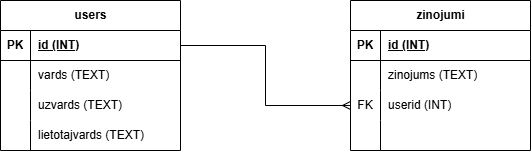

The diagram above was exported from draw.io. Its source (the exported page's mxGraphModel, read from the mxfile embedded in the PNG):
<mxGraphModel dx="1510" dy="371" grid="1" gridSize="10" guides="1" tooltips="1" connect="1" arrows="1" fold="1" page="1" pageScale="1" pageWidth="827" pageHeight="1169" math="0" shadow="0">
  <root>
    <mxCell id="0" />
    <mxCell id="1" parent="0" />
    <mxCell id="u8x9inpKZCqemPFaxfko-12" value="users" style="shape=table;startSize=30;container=1;collapsible=1;childLayout=tableLayout;fixedRows=1;rowLines=0;fontStyle=1;align=center;resizeLast=1;html=1;" vertex="1" parent="1">
      <mxGeometry x="-250" y="300" width="180" height="150" as="geometry" />
    </mxCell>
    <mxCell id="u8x9inpKZCqemPFaxfko-13" value="" style="shape=tableRow;horizontal=0;startSize=0;swimlaneHead=0;swimlaneBody=0;fillColor=none;collapsible=0;dropTarget=0;points=[[0,0.5],[1,0.5]];portConstraint=eastwest;top=0;left=0;right=0;bottom=1;" vertex="1" parent="u8x9inpKZCqemPFaxfko-12">
      <mxGeometry y="30" width="180" height="30" as="geometry" />
    </mxCell>
    <mxCell id="u8x9inpKZCqemPFaxfko-14" value="PK" style="shape=partialRectangle;connectable=0;fillColor=none;top=0;left=0;bottom=0;right=0;fontStyle=1;overflow=hidden;whiteSpace=wrap;html=1;" vertex="1" parent="u8x9inpKZCqemPFaxfko-13">
      <mxGeometry width="30" height="30" as="geometry">
        <mxRectangle width="30" height="30" as="alternateBounds" />
      </mxGeometry>
    </mxCell>
    <mxCell id="u8x9inpKZCqemPFaxfko-15" value="id (INT)" style="shape=partialRectangle;connectable=0;fillColor=none;top=0;left=0;bottom=0;right=0;align=left;spacingLeft=6;fontStyle=5;overflow=hidden;whiteSpace=wrap;html=1;" vertex="1" parent="u8x9inpKZCqemPFaxfko-13">
      <mxGeometry x="30" width="150" height="30" as="geometry">
        <mxRectangle width="150" height="30" as="alternateBounds" />
      </mxGeometry>
    </mxCell>
    <mxCell id="u8x9inpKZCqemPFaxfko-16" value="" style="shape=tableRow;horizontal=0;startSize=0;swimlaneHead=0;swimlaneBody=0;fillColor=none;collapsible=0;dropTarget=0;points=[[0,0.5],[1,0.5]];portConstraint=eastwest;top=0;left=0;right=0;bottom=0;" vertex="1" parent="u8x9inpKZCqemPFaxfko-12">
      <mxGeometry y="60" width="180" height="30" as="geometry" />
    </mxCell>
    <mxCell id="u8x9inpKZCqemPFaxfko-17" value="" style="shape=partialRectangle;connectable=0;fillColor=none;top=0;left=0;bottom=0;right=0;editable=1;overflow=hidden;whiteSpace=wrap;html=1;" vertex="1" parent="u8x9inpKZCqemPFaxfko-16">
      <mxGeometry width="30" height="30" as="geometry">
        <mxRectangle width="30" height="30" as="alternateBounds" />
      </mxGeometry>
    </mxCell>
    <mxCell id="u8x9inpKZCqemPFaxfko-18" value="vards (TEXT)" style="shape=partialRectangle;connectable=0;fillColor=none;top=0;left=0;bottom=0;right=0;align=left;spacingLeft=6;overflow=hidden;whiteSpace=wrap;html=1;" vertex="1" parent="u8x9inpKZCqemPFaxfko-16">
      <mxGeometry x="30" width="150" height="30" as="geometry">
        <mxRectangle width="150" height="30" as="alternateBounds" />
      </mxGeometry>
    </mxCell>
    <mxCell id="u8x9inpKZCqemPFaxfko-19" value="" style="shape=tableRow;horizontal=0;startSize=0;swimlaneHead=0;swimlaneBody=0;fillColor=none;collapsible=0;dropTarget=0;points=[[0,0.5],[1,0.5]];portConstraint=eastwest;top=0;left=0;right=0;bottom=0;" vertex="1" parent="u8x9inpKZCqemPFaxfko-12">
      <mxGeometry y="90" width="180" height="30" as="geometry" />
    </mxCell>
    <mxCell id="u8x9inpKZCqemPFaxfko-20" value="" style="shape=partialRectangle;connectable=0;fillColor=none;top=0;left=0;bottom=0;right=0;editable=1;overflow=hidden;whiteSpace=wrap;html=1;" vertex="1" parent="u8x9inpKZCqemPFaxfko-19">
      <mxGeometry width="30" height="30" as="geometry">
        <mxRectangle width="30" height="30" as="alternateBounds" />
      </mxGeometry>
    </mxCell>
    <mxCell id="u8x9inpKZCqemPFaxfko-21" value="uzvards (TEXT)" style="shape=partialRectangle;connectable=0;fillColor=none;top=0;left=0;bottom=0;right=0;align=left;spacingLeft=6;overflow=hidden;whiteSpace=wrap;html=1;" vertex="1" parent="u8x9inpKZCqemPFaxfko-19">
      <mxGeometry x="30" width="150" height="30" as="geometry">
        <mxRectangle width="150" height="30" as="alternateBounds" />
      </mxGeometry>
    </mxCell>
    <mxCell id="u8x9inpKZCqemPFaxfko-22" value="" style="shape=tableRow;horizontal=0;startSize=0;swimlaneHead=0;swimlaneBody=0;fillColor=none;collapsible=0;dropTarget=0;points=[[0,0.5],[1,0.5]];portConstraint=eastwest;top=0;left=0;right=0;bottom=0;" vertex="1" parent="u8x9inpKZCqemPFaxfko-12">
      <mxGeometry y="120" width="180" height="30" as="geometry" />
    </mxCell>
    <mxCell id="u8x9inpKZCqemPFaxfko-23" value="" style="shape=partialRectangle;connectable=0;fillColor=none;top=0;left=0;bottom=0;right=0;editable=1;overflow=hidden;whiteSpace=wrap;html=1;" vertex="1" parent="u8x9inpKZCqemPFaxfko-22">
      <mxGeometry width="30" height="30" as="geometry">
        <mxRectangle width="30" height="30" as="alternateBounds" />
      </mxGeometry>
    </mxCell>
    <mxCell id="u8x9inpKZCqemPFaxfko-24" value="lietotajvards (TEXT)" style="shape=partialRectangle;connectable=0;fillColor=none;top=0;left=0;bottom=0;right=0;align=left;spacingLeft=6;overflow=hidden;whiteSpace=wrap;html=1;" vertex="1" parent="u8x9inpKZCqemPFaxfko-22">
      <mxGeometry x="30" width="150" height="30" as="geometry">
        <mxRectangle width="150" height="30" as="alternateBounds" />
      </mxGeometry>
    </mxCell>
    <mxCell id="u8x9inpKZCqemPFaxfko-25" value="zinojumi" style="shape=table;startSize=30;container=1;collapsible=1;childLayout=tableLayout;fixedRows=1;rowLines=0;fontStyle=1;align=center;resizeLast=1;html=1;" vertex="1" parent="1">
      <mxGeometry x="100" y="300" width="180" height="150" as="geometry" />
    </mxCell>
    <mxCell id="u8x9inpKZCqemPFaxfko-26" value="" style="shape=tableRow;horizontal=0;startSize=0;swimlaneHead=0;swimlaneBody=0;fillColor=none;collapsible=0;dropTarget=0;points=[[0,0.5],[1,0.5]];portConstraint=eastwest;top=0;left=0;right=0;bottom=1;" vertex="1" parent="u8x9inpKZCqemPFaxfko-25">
      <mxGeometry y="30" width="180" height="30" as="geometry" />
    </mxCell>
    <mxCell id="u8x9inpKZCqemPFaxfko-27" value="PK" style="shape=partialRectangle;connectable=0;fillColor=none;top=0;left=0;bottom=0;right=0;fontStyle=1;overflow=hidden;whiteSpace=wrap;html=1;" vertex="1" parent="u8x9inpKZCqemPFaxfko-26">
      <mxGeometry width="30" height="30" as="geometry">
        <mxRectangle width="30" height="30" as="alternateBounds" />
      </mxGeometry>
    </mxCell>
    <mxCell id="u8x9inpKZCqemPFaxfko-28" value="id (INT)" style="shape=partialRectangle;connectable=0;fillColor=none;top=0;left=0;bottom=0;right=0;align=left;spacingLeft=6;fontStyle=5;overflow=hidden;whiteSpace=wrap;html=1;" vertex="1" parent="u8x9inpKZCqemPFaxfko-26">
      <mxGeometry x="30" width="150" height="30" as="geometry">
        <mxRectangle width="150" height="30" as="alternateBounds" />
      </mxGeometry>
    </mxCell>
    <mxCell id="u8x9inpKZCqemPFaxfko-32" value="" style="shape=tableRow;horizontal=0;startSize=0;swimlaneHead=0;swimlaneBody=0;fillColor=none;collapsible=0;dropTarget=0;points=[[0,0.5],[1,0.5]];portConstraint=eastwest;top=0;left=0;right=0;bottom=0;" vertex="1" parent="u8x9inpKZCqemPFaxfko-25">
      <mxGeometry y="60" width="180" height="30" as="geometry" />
    </mxCell>
    <mxCell id="u8x9inpKZCqemPFaxfko-33" value="" style="shape=partialRectangle;connectable=0;fillColor=none;top=0;left=0;bottom=0;right=0;editable=1;overflow=hidden;whiteSpace=wrap;html=1;" vertex="1" parent="u8x9inpKZCqemPFaxfko-32">
      <mxGeometry width="30" height="30" as="geometry">
        <mxRectangle width="30" height="30" as="alternateBounds" />
      </mxGeometry>
    </mxCell>
    <mxCell id="u8x9inpKZCqemPFaxfko-34" value="zinojums (TEXT)" style="shape=partialRectangle;connectable=0;fillColor=none;top=0;left=0;bottom=0;right=0;align=left;spacingLeft=6;overflow=hidden;whiteSpace=wrap;html=1;" vertex="1" parent="u8x9inpKZCqemPFaxfko-32">
      <mxGeometry x="30" width="150" height="30" as="geometry">
        <mxRectangle width="150" height="30" as="alternateBounds" />
      </mxGeometry>
    </mxCell>
    <mxCell id="u8x9inpKZCqemPFaxfko-29" value="" style="shape=tableRow;horizontal=0;startSize=0;swimlaneHead=0;swimlaneBody=0;fillColor=none;collapsible=0;dropTarget=0;points=[[0,0.5],[1,0.5]];portConstraint=eastwest;top=0;left=0;right=0;bottom=0;" vertex="1" parent="u8x9inpKZCqemPFaxfko-25">
      <mxGeometry y="90" width="180" height="30" as="geometry" />
    </mxCell>
    <mxCell id="u8x9inpKZCqemPFaxfko-30" value="FK" style="shape=partialRectangle;connectable=0;fillColor=none;top=0;left=0;bottom=0;right=0;editable=1;overflow=hidden;whiteSpace=wrap;html=1;" vertex="1" parent="u8x9inpKZCqemPFaxfko-29">
      <mxGeometry width="30" height="30" as="geometry">
        <mxRectangle width="30" height="30" as="alternateBounds" />
      </mxGeometry>
    </mxCell>
    <mxCell id="u8x9inpKZCqemPFaxfko-31" value="userid (INT)" style="shape=partialRectangle;connectable=0;fillColor=none;top=0;left=0;bottom=0;right=0;align=left;spacingLeft=6;overflow=hidden;whiteSpace=wrap;html=1;" vertex="1" parent="u8x9inpKZCqemPFaxfko-29">
      <mxGeometry x="30" width="150" height="30" as="geometry">
        <mxRectangle width="150" height="30" as="alternateBounds" />
      </mxGeometry>
    </mxCell>
    <mxCell id="u8x9inpKZCqemPFaxfko-35" value="" style="shape=tableRow;horizontal=0;startSize=0;swimlaneHead=0;swimlaneBody=0;fillColor=none;collapsible=0;dropTarget=0;points=[[0,0.5],[1,0.5]];portConstraint=eastwest;top=0;left=0;right=0;bottom=0;" vertex="1" parent="u8x9inpKZCqemPFaxfko-25">
      <mxGeometry y="120" width="180" height="30" as="geometry" />
    </mxCell>
    <mxCell id="u8x9inpKZCqemPFaxfko-36" value="" style="shape=partialRectangle;connectable=0;fillColor=none;top=0;left=0;bottom=0;right=0;editable=1;overflow=hidden;whiteSpace=wrap;html=1;" vertex="1" parent="u8x9inpKZCqemPFaxfko-35">
      <mxGeometry width="30" height="30" as="geometry">
        <mxRectangle width="30" height="30" as="alternateBounds" />
      </mxGeometry>
    </mxCell>
    <mxCell id="u8x9inpKZCqemPFaxfko-37" value="" style="shape=partialRectangle;connectable=0;fillColor=none;top=0;left=0;bottom=0;right=0;align=left;spacingLeft=6;overflow=hidden;whiteSpace=wrap;html=1;" vertex="1" parent="u8x9inpKZCqemPFaxfko-35">
      <mxGeometry x="30" width="150" height="30" as="geometry">
        <mxRectangle width="150" height="30" as="alternateBounds" />
      </mxGeometry>
    </mxCell>
    <mxCell id="u8x9inpKZCqemPFaxfko-43" style="edgeStyle=orthogonalEdgeStyle;rounded=0;orthogonalLoop=1;jettySize=auto;html=1;exitX=1;exitY=0.5;exitDx=0;exitDy=0;endArrow=ERmany;endFill=0;" edge="1" parent="1" source="u8x9inpKZCqemPFaxfko-13" target="u8x9inpKZCqemPFaxfko-29">
      <mxGeometry relative="1" as="geometry" />
    </mxCell>
  </root>
</mxGraphModel>